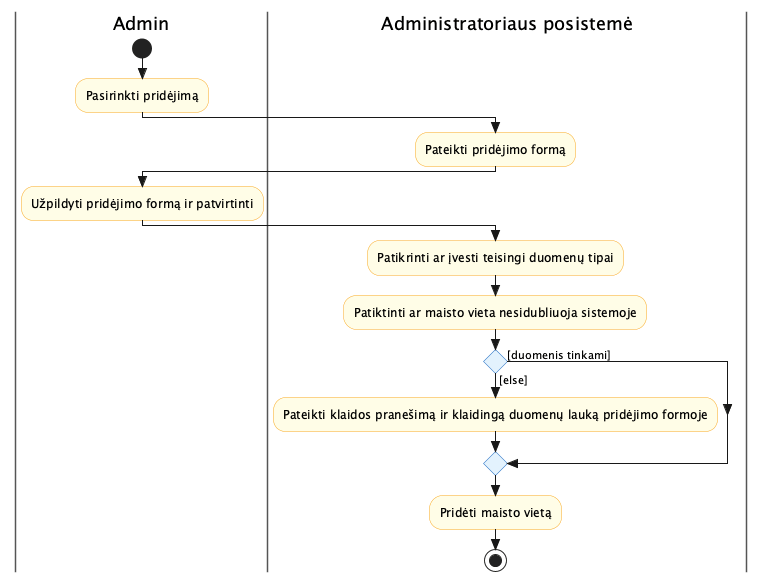

The diagram above was rendered by PlantUML. Its source (embedded in the PNG):
@startuml activity_Pridėti_maisto_vietą
skinparam style strictuml
skinparam swimlane {
  BorderColor #555
}
skinparam activity {
  BackgroundColor #FFFDE7
  BorderColor #F9A825
  DiamondBackgroundColor #E3F2FD
  DiamondBorderColor #1565C0
}

|Admin|
start
:Pasirinkti pridėjimą;
|Administratoriaus posistemė|
:Pateikti pridėjimo formą;
|Admin|
:Užpildyti pridėjimo formą ir patvirtinti;
|Administratoriaus posistemė|
:Patikrinti ar įvesti teisingi duomenų tipai;
:Patiktinti ar maisto vieta nesidubliuoja sistemoje;
if () then ([duomenis tinkami])
else ([else])
  :Pateikti klaidos pranešimą ir klaidingą duomenų lauką pridėjimo formoje;
endif
:Pridėti maisto vietą;
stop

@enduml